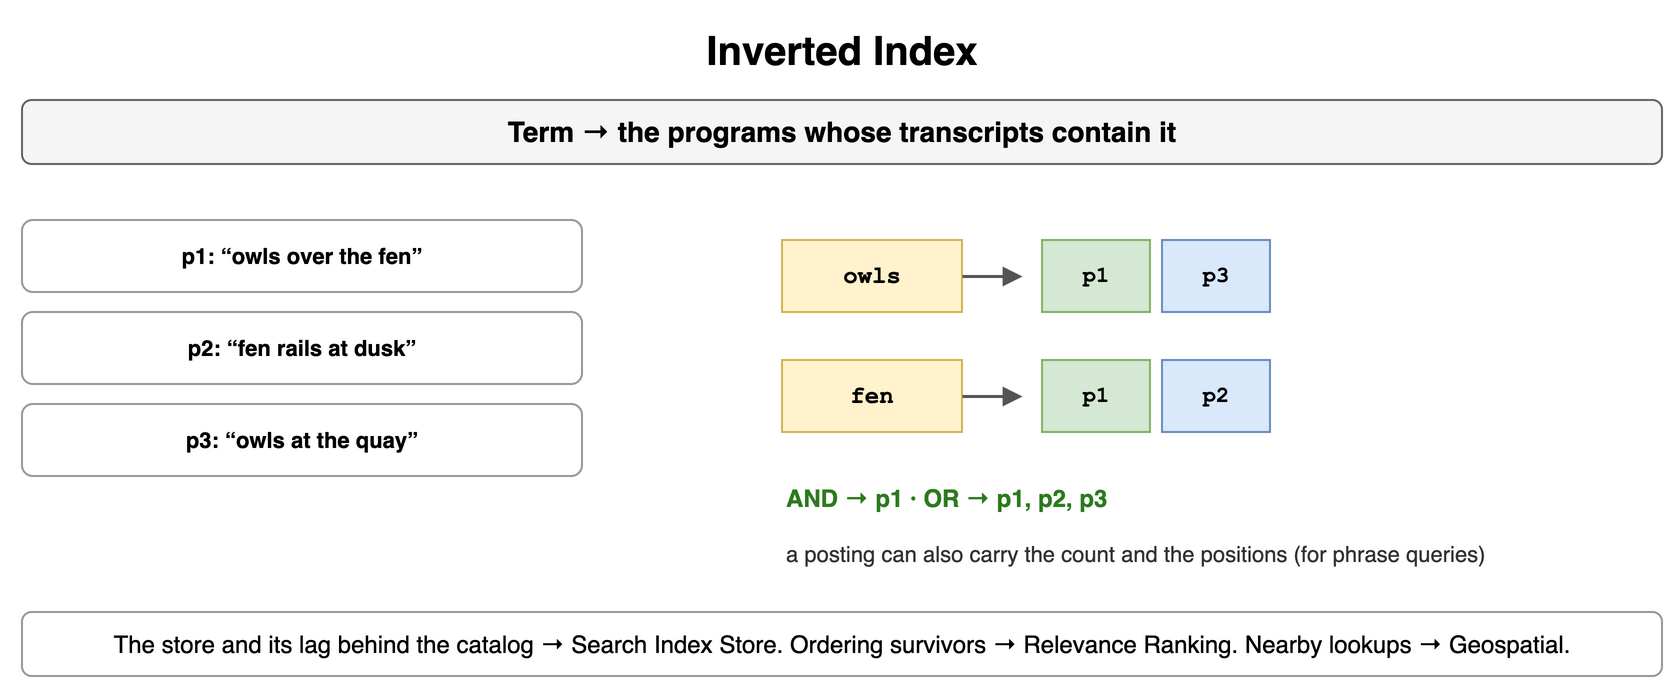

The diagram above was exported from draw.io. Its source (the exported page's mxGraphModel, read from the mxfile embedded in the PNG):
<mxGraphModel dx="900" dy="352" grid="1" gridSize="10" guides="1" tooltips="1" connect="1" arrows="1" fold="1" page="1" pageScale="1" pageWidth="900" pageHeight="352" math="0" shadow="0">
  <root>
    <mxCell id="0" />
    <mxCell id="1" parent="0" />
    <mxCell id="g1" value="Inverted Index" style="text;html=1;align=center;verticalAlign=middle;whiteSpace=wrap;fontSize=20;fontStyle=1;" vertex="1" parent="1">
      <mxGeometry x="40" y="10" width="820" height="30" as="geometry" />
    </mxCell>
    <mxCell id="g2" value="Term → the programs whose transcripts contain it" style="rounded=1;whiteSpace=wrap;html=1;fillColor=#f5f5f5;strokeColor=#666666;fontStyle=1;fontSize=14;" vertex="1" parent="1">
      <mxGeometry x="40" y="50" width="820" height="32" as="geometry" />
    </mxCell>
    <mxCell id="g3" value="p1: “owls over the fen”" style="rounded=1;whiteSpace=wrap;html=1;fillColor=#ffffff;strokeColor=#999999;fontSize=11;align=center;fontStyle=1;" vertex="1" parent="1">
      <mxGeometry x="40" y="110" width="280" height="36" as="geometry" />
    </mxCell>
    <mxCell id="g4" value="p2: “fen rails at dusk”" style="rounded=1;whiteSpace=wrap;html=1;fillColor=#ffffff;strokeColor=#999999;fontSize=11;align=center;fontStyle=1;" vertex="1" parent="1">
      <mxGeometry x="40" y="156" width="280" height="36" as="geometry" />
    </mxCell>
    <mxCell id="g5" value="p3: “owls at the quay”" style="rounded=1;whiteSpace=wrap;html=1;fillColor=#ffffff;strokeColor=#999999;fontSize=11;align=center;fontStyle=1;" vertex="1" parent="1">
      <mxGeometry x="40" y="202" width="280" height="36" as="geometry" />
    </mxCell>
    <mxCell id="g6" value="owls" style="rounded=0;whiteSpace=wrap;html=1;fontFamily=Courier New;fontStyle=1;fontSize=13;fillColor=#fff2cc;strokeColor=#d6b656;fontSize=12;" vertex="1" parent="1">
      <mxGeometry x="420" y="120" width="90" height="36" as="geometry" />
    </mxCell>
    <mxCell id="g7" value="" style="endArrow=block;endSize=6;html=1;strokeWidth=1.5;strokeColor=#555555;fontSize=11;labelBackgroundColor=#ffffff;" edge="1" parent="1">
      <mxGeometry relative="1" as="geometry">
        <mxPoint x="510" y="138" as="sourcePoint" />
        <mxPoint x="540" y="138" as="targetPoint" />
      </mxGeometry>
    </mxCell>
    <mxCell id="g8" value="p1" style="rounded=0;whiteSpace=wrap;html=1;fontFamily=Courier New;fontStyle=1;fontSize=13;fillColor=#d5e8d4;strokeColor=#82b366;fontSize=11;" vertex="1" parent="1">
      <mxGeometry x="550" y="120" width="54" height="36" as="geometry" />
    </mxCell>
    <mxCell id="g9" value="p3" style="rounded=0;whiteSpace=wrap;html=1;fontFamily=Courier New;fontStyle=1;fontSize=13;fillColor=#dae8fc;strokeColor=#6c8ebf;fontSize=11;" vertex="1" parent="1">
      <mxGeometry x="610" y="120" width="54" height="36" as="geometry" />
    </mxCell>
    <mxCell id="g10" value="fen" style="rounded=0;whiteSpace=wrap;html=1;fontFamily=Courier New;fontStyle=1;fontSize=13;fillColor=#fff2cc;strokeColor=#d6b656;fontSize=12;" vertex="1" parent="1">
      <mxGeometry x="420" y="180" width="90" height="36" as="geometry" />
    </mxCell>
    <mxCell id="g11" value="" style="endArrow=block;endSize=6;html=1;strokeWidth=1.5;strokeColor=#555555;fontSize=11;labelBackgroundColor=#ffffff;" edge="1" parent="1">
      <mxGeometry relative="1" as="geometry">
        <mxPoint x="510" y="198" as="sourcePoint" />
        <mxPoint x="540" y="198" as="targetPoint" />
      </mxGeometry>
    </mxCell>
    <mxCell id="g12" value="p1" style="rounded=0;whiteSpace=wrap;html=1;fontFamily=Courier New;fontStyle=1;fontSize=13;fillColor=#d5e8d4;strokeColor=#82b366;fontSize=11;" vertex="1" parent="1">
      <mxGeometry x="550" y="180" width="54" height="36" as="geometry" />
    </mxCell>
    <mxCell id="g13" value="p2" style="rounded=0;whiteSpace=wrap;html=1;fontFamily=Courier New;fontStyle=1;fontSize=13;fillColor=#dae8fc;strokeColor=#6c8ebf;fontSize=11;" vertex="1" parent="1">
      <mxGeometry x="610" y="180" width="54" height="36" as="geometry" />
    </mxCell>
    <mxCell id="g14" value="AND → p1 · OR → p1, p2, p3" style="text;html=1;whiteSpace=wrap;fontSize=11;align=left;verticalAlign=middle;fontSize=12;fontColor=#2d7a1f;fontStyle=1;" vertex="1" parent="1">
      <mxGeometry x="420" y="240" width="440" height="18" as="geometry" />
    </mxCell>
    <mxCell id="g15" value="a posting can also carry the count and the positions (for phrase queries)" style="text;html=1;whiteSpace=wrap;fontSize=11;align=left;verticalAlign=middle;fontSize=11;fontColor=#333333;" vertex="1" parent="1">
      <mxGeometry x="420" y="262" width="440" height="30" as="geometry" />
    </mxCell>
    <mxCell id="g16" value="The store and its lag behind the catalog → Search Index Store. Ordering survivors → Relevance Ranking. Nearby lookups → Geospatial." style="rounded=1;whiteSpace=wrap;html=1;fillColor=#ffffff;strokeColor=#999999;fontSize=12;align=center;" vertex="1" parent="1">
      <mxGeometry x="40" y="306" width="820" height="32" as="geometry" />
    </mxCell>
  </root>
</mxGraphModel>